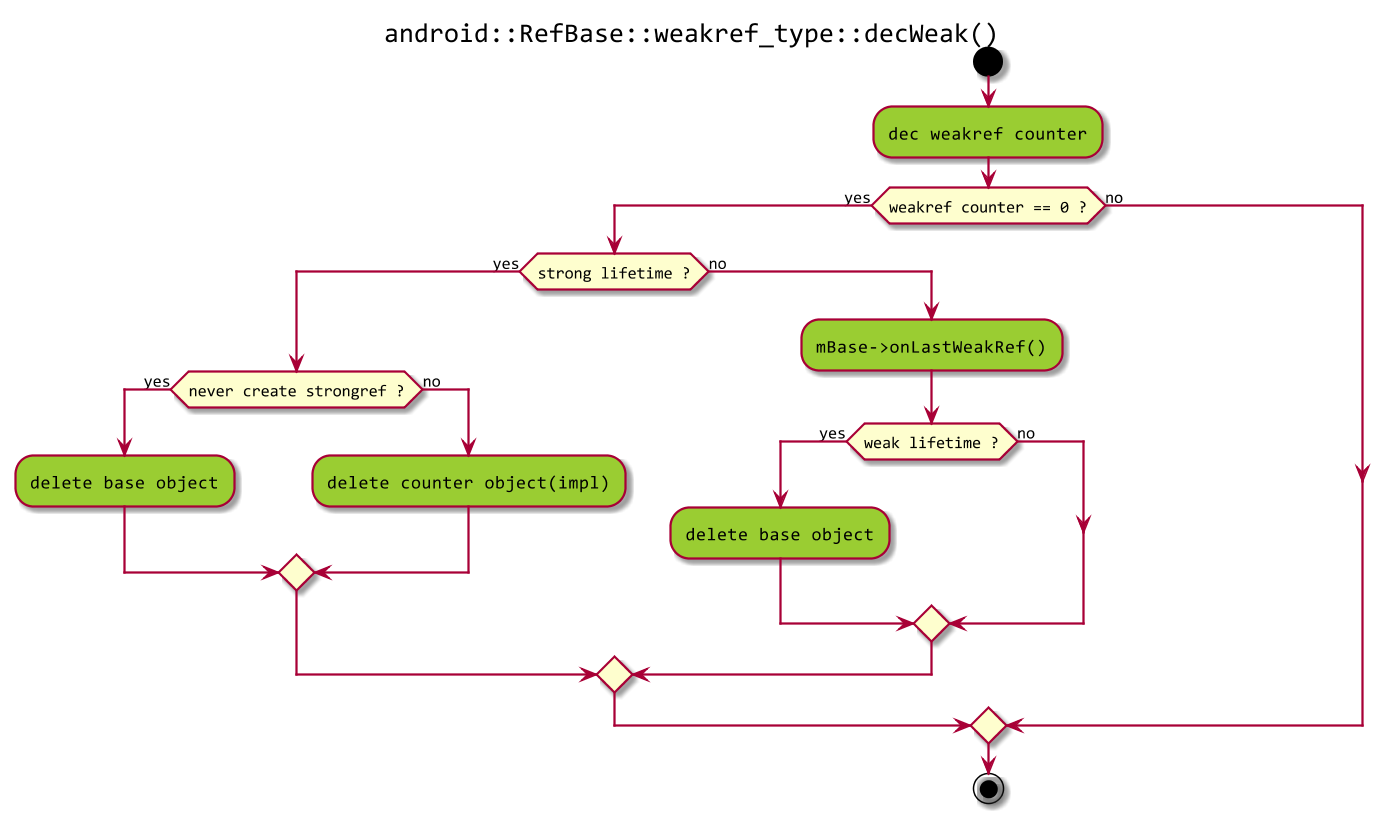

The diagram above was rendered by PlantUML. Its source (embedded in the PNG):
@startuml decWeak-diagram.png
scale 1.5
skinparam defaultFontName "Consolas"
title android::RefBase::weakref_type::decWeak()

start
#YellowGreen:dec weakref counter;
if (weakref counter == 0 ?) then (yes)
    if (strong lifetime ?) then (yes)
        if (never create strongref ?) then (yes)
            #YellowGreen:delete base object;
        else (no)
            #YellowGreen:delete counter object(impl);
        endif
    else (no)
        #YellowGreen:mBase->onLastWeakRef();
        if (weak lifetime ?) then (yes)
            #YellowGreen:delete base object;
        else (no)
        endif
    endif
else (no)
endif
end
@enduml